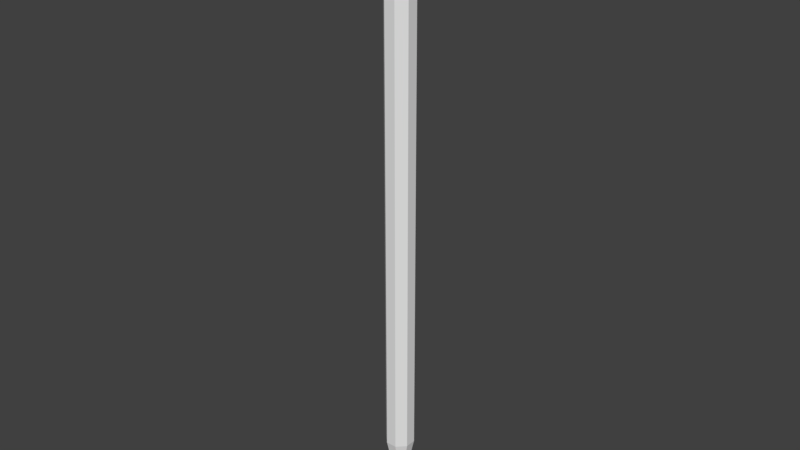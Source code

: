 # Source: Pencil.blend  (saved by Blender 2.78.0; exported with 4.5.12 LTS)
import bpy
from mathutils import Matrix  # noqa: F401  (used for matrix-valued properties, if any)

bpy.ops.wm.read_factory_settings(use_empty=True)
scene = bpy.context.scene
scene.name = 'Scene'

# ---- collections
col_collection_1 = bpy.data.collections.new('Collection 1'); scene.collection.children.link(col_collection_1)

# ---- materials (node trees are filled in below, after node groups)
mat_material = bpy.data.materials.new('Material')
mat_material.alpha_threshold = 0.0
mat_material.use_transparent_shadow = False
mat_material.roughness = 0.5
mat_material.line_color = (0.0, 0.0, 0.0, 1.0)

# ---- material node trees

# ---- world
world_world = bpy.data.worlds.new('World'); scene.world = world_world
world_world.color = (0.05088, 0.05088, 0.05088)
world_world.use_sun_shadow = False
world_world.sun_shadow_jitter_overblur = 0.0
world_world.cycles.sampling_method = 'MANUAL'

# ---- meshes
me_cube = bpy.data.meshes.new('Cube')
me_cube.from_pydata([(0.0, 0.0, 0.0), (0.0, -6.096e-09, 0.0), (0.0, -6.096e-09, 0.0), (-1.219e-08, 0.0, 0.0), (0.0, 0.0, 0.0), (0.0, -6.096e-09, 0.0), (0.0, -6.096e-09, 0.0), (0.0, 0.0, 0.0), (0.08182, 0.2046, 1.032), (0.2046, 0.08182, 1.032), (0.2046, -0.08182, 1.032), (0.08182, -0.2046, 1.032), (-0.08182, -0.2046, 1.032), (-0.2046, -0.08182, 1.032), (-0.2046, 0.08182, 1.032), (-0.08182, 0.2046, 1.032), (0.2046, 0.08182, 9.254), (0.08182, 0.2046, 9.254), (0.08182, -0.2046, 9.254), (0.2046, -0.08182, 9.254), (-0.2046, -0.08182, 9.254), (-0.08182, -0.2046, 9.254), (-0.08182, 0.2046, 9.254), (-0.2046, 0.08182, 9.254)], [], [(17, 8, 15, 22), (6, 7, 4, 5, 2, 3, 0, 1), (11, 18, 21, 12), (13, 20, 23, 14), (16, 17, 22, 23, 20, 21, 18, 19), (9, 16, 19, 10), (8, 17, 16, 9), (10, 19, 18, 11), (12, 21, 20, 13), (14, 23, 22, 15), (10, 11, 5, 4), (8, 9, 7, 6), (11, 12, 2, 5), (15, 8, 6, 1), (14, 15, 1, 0), (13, 14, 0, 3), (12, 13, 3, 2), (9, 10, 4, 7)])
me_cube.materials.append(mat_material)
me_cube.use_remesh_preserve_volume = False
me_cube.use_remesh_preserve_attributes = False
me_cube.use_mirror_vertex_groups = False
me_cube.update()

# ---- objects
ob_cube = bpy.data.objects.new('Cube', me_cube)

# ---- transforms, parenting, visibility, modifiers, constraints
ob_cube.location = (-7.796e-07, 5.419e-08, -0.2739)
ob_cube.lock_rotations_4d = False
ob_cube.empty_display_type = 'ARROWS'
ob_cube.lineart.crease_threshold = 0.0

# ---- collection membership
col_collection_1.objects.link(ob_cube)

# ---- scene / render settings (as saved in the file)
scene.frame_start = 1; scene.frame_end = 250; scene.frame_set(1)
scene.render.engine = 'BLENDER_EEVEE_NEXT'
scene.render.resolution_percentage = 50
scene.render.dither_intensity = 0.0
scene.cycles.use_denoising = False
scene.cycles.samples = 128
scene.cycles.sampling_pattern = 'TABULATED_SOBOL'
scene.cycles.light_sampling_threshold = 0.0
scene.cycles.use_adaptive_sampling = False
scene.cycles.use_light_tree = False
scene.cycles.blur_glossy = 0.0
scene.cycles.sample_clamp_indirect = 0.0
scene.view_settings.view_transform = 'Standard'
bpy.context.view_layer.update()

# ---- added for rendering (the .blend has no active camera and no usable light): camera, sun
cam_auto = bpy.data.cameras.new('AutoCamera')
cam_auto.lens = 50.0
cam_auto.sensor_width = 36.0
cam_auto.clip_end = 1000.0
ob_auto_camera = bpy.data.objects.new('AutoCamera', cam_auto)
scene.collection.objects.link(ob_auto_camera)
ob_auto_camera.location = (8.57867, -10.2944, 11.216)
ob_auto_camera.rotation_euler = (1.09748, -7.21219e-08, 0.694738)
scene.camera = ob_auto_camera
light_auto_sun = bpy.data.lights.new('AutoSun', 'SUN')
light_auto_sun.energy = 3.0
light_auto_sun.angle = 0.0523599
ob_auto_sun = bpy.data.objects.new('AutoSun', light_auto_sun)
scene.collection.objects.link(ob_auto_sun)
ob_auto_sun.rotation_euler = (0.872665, 0.174533, 0.523599)
bpy.context.view_layer.update()
